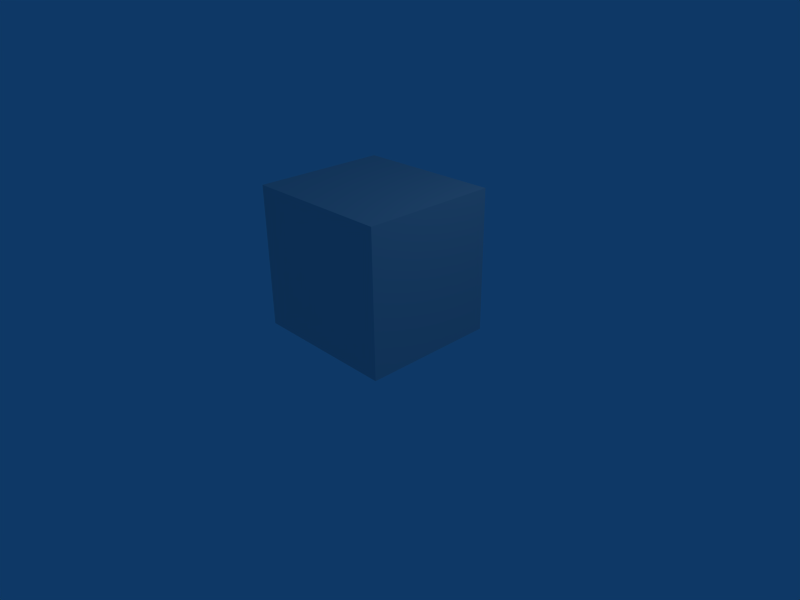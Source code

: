 # Source: buildinganimation.blend  (saved by Blender 2.57.1; exported with 4.5.12 LTS)
import bpy
from mathutils import Matrix  # noqa: F401  (used for matrix-valued properties, if any)

bpy.ops.wm.read_factory_settings(use_empty=True)
scene = bpy.context.scene
scene.name = 'Scene'

# ---- collections
col_collection_1 = bpy.data.collections.new('Collection 1'); scene.collection.children.link(col_collection_1)

# ---- materials (node trees are filled in below, after node groups)
mat_material_001 = bpy.data.materials.new('Material.001')
mat_material_001.alpha_threshold = 0.0
mat_material_001.roughness = 0.5
mat_material_001.line_color = (0.0, 0.0, 0.0, 1.0)

# ---- material node trees

# ---- world
world_world = bpy.data.worlds.new('World'); scene.world = world_world
world_world.color = (0.05656, 0.2208, 0.4)
world_world.use_sun_shadow = False
world_world.sun_shadow_jitter_overblur = 0.0
world_world.cycles.sampling_method = 'MANUAL'
world_world.cycles.sample_map_resolution = 256

# ---- cameras
cam_camera_001 = bpy.data.cameras.new('Camera.001')
cam_camera_001.passepartout_alpha = 0.2
cam_camera_001.clip_end = 100.0
cam_camera_001.lens = 35.0
cam_camera_001.ortho_scale = 7.314
cam_camera_001.show_passepartout = False
cam_camera_001.show_safe_areas = True
cam_camera_001.dof.focus_distance = 0.0
cam_camera_001.dof.aperture_fstop = 128.0

# ---- lights
light_spot = bpy.data.lights.new('Spot', 'POINT')
light_spot.transmission_factor = 0.0
light_spot.cutoff_distance = 30.0
light_spot.energy = 100.0
light_spot.shadow_buffer_clip_start = 1.001
light_spot.shadow_soft_size = 1.0
light_spot.shadow_maximum_resolution = 0.006
light_spot.use_absolute_resolution = True
light_spot.cycles.use_multiple_importance_sampling = False

# ---- meshes
me_cube_001 = bpy.data.meshes.new('Cube.001')
me_cube_001.from_pydata([(1.0, 1.0, 2.0), (1.0, -1.0, 2.0), (1.1, -1.0, 2.0), (1.1, 1.0, 2.0), (1.0, 1.0, 0.0), (1.0, -1.0, 0.0), (1.1, -1.0, 0.0), (1.1, 1.0, 0.0), (1.1, 1.0, 2.1), (1.1, -1.0, 2.1), (1.1, -1.0, 2.0), (1.1, 1.0, 2.0), (2.235e-08, 1.0, 2.1), (8.196e-08, -1.0, 2.1), (8.196e-08, -1.0, 2.0), (2.235e-08, 1.0, 2.0), (1.192e-07, -1.0, 2.0), (3.576e-07, 1.0, 2.0), (3.576e-07, 1.0, 2.1), (1.192e-07, -1.0, 2.1), (-1.1, -1.0, 2.0), (-1.1, 1.0, 2.0), (-1.1, 1.0, 2.1), (-1.1, -1.0, 2.1), (-1.1, -1.0, 0.0), (-1.1, 1.0, 0.0), (-1.0, 1.0, 0.0), (-1.0, -1.0, 0.0), (-1.1, -1.0, 2.0), (-1.1, 1.0, 2.0), (-1.0, 1.0, 2.0), (-1.0, -1.0, 2.0), (1.0, -0.9, 2.0), (-1.0, -0.9, 2.0), (-1.0, -1.0, 2.0), (1.0, -1.0, 2.0), (1.0, -0.9, 0.0), (-1.0, -0.9, 0.0), (-1.0, -1.0, 0.0), (1.0, -1.0, 0.0), (1.0, 0.9, 0.0), (-1.0, 0.9, 0.0), (-1.0, 1.0, 0.0), (1.0, 1.0, 0.0), (1.0, 0.9, 2.0), (-1.0, 0.9, 2.0), (-1.0, 1.0, 2.0), (1.0, 1.0, 2.0)], [], [(4, 0, 3, 7), (0, 4, 5, 1), (6, 2, 1, 5), (7, 3, 2, 6), (3, 0, 1, 2), (7, 6, 5, 4), (8, 9, 10, 11), (12, 15, 14, 13), (8, 12, 13, 9), (9, 13, 14, 10), (10, 14, 15, 11), (12, 8, 11, 15), (19, 23, 20, 16), (21, 17, 16, 20), (22, 18, 17, 21), (23, 19, 18, 22), (19, 16, 17, 18), (23, 22, 21, 20), (24, 25, 26, 27), (28, 31, 30, 29), (24, 28, 29, 25), (25, 29, 30, 26), (26, 30, 31, 27), (28, 24, 27, 31), (35, 39, 36, 32), (37, 33, 32, 36), (38, 34, 33, 37), (39, 35, 34, 38), (35, 32, 33, 34), (39, 38, 37, 36), (40, 41, 42, 43), (44, 47, 46, 45), (40, 44, 45, 41), (41, 45, 46, 42), (42, 46, 47, 43), (44, 40, 43, 47)])
_uv = me_cube_001.uv_layers.new(name='UVTex')
_uv.uv.foreach_set('vector', [0.02731, 0.5315, 0.02812, 0.7964, 0.01487, 0.7965, 0.01406, 0.5315, 0.0008128, 0.2657, 0.0, 0.0008128, 0.2649, 0.0, 0.2657, 0.2649, 0.9711, 0.5315, 0.9719, 0.7964, 0.9586, 0.7965, 0.9578, 0.5315, 0.7964, 3.158e-08, 0.7972, 0.2649, 0.5323, 0.2657, 0.5315, 0.0008128, 0.9446, 0.5315, 0.9578, 0.5315, 0.957, 0.7965, 0.9438, 0.7964, 0.04299, 0.7965, 0.04218, 0.5315, 0.05543, 0.5315, 0.05624, 0.7964, 0.1184, 0.5315, 0.1192, 0.7964, 0.106, 0.7965, 0.1052, 0.5315, 0.07623, 0.7965, 0.06298, 0.7964, 0.06379, 0.5315, 0.07704, 0.5315, 0.9438, 0.5307, 0.798, 0.5311, 0.7972, 0.2662, 0.9429, 0.2657, 0.09065, 0.7965, 0.0911, 0.9422, 0.07785, 0.9422, 0.07741, 0.7965, 0.9429, 0.7969, 0.7972, 0.7964, 0.798, 0.5315, 0.9438, 0.5319, 0.07659, 0.7965, 0.07704, 0.9422, 0.06379, 0.9422, 0.06335, 0.7965, 0.1192, 0.7965, 0.1188, 0.9422, 0.1055, 0.9422, 0.106, 0.7965, 0.9438, 0.2653, 0.798, 0.2657, 0.7972, 0.0008129, 0.9429, 0.0003658, 0.05543, 0.7965, 0.05587, 0.9422, 0.04263, 0.9422, 0.04218, 0.7965, 0.1192, 0.5319, 0.2649, 0.5315, 0.2657, 0.7964, 0.12, 0.7969, 0.957, 0.2653, 0.9438, 0.2653, 0.9446, 0.0003658, 0.9578, 0.0004064, 0.01325, 0.5315, 0.01406, 0.7964, 0.0008128, 0.7965, 6.317e-08, 0.5315, 0.957, 0.2662, 0.9578, 0.5311, 0.9446, 0.5311, 0.9438, 0.2662, 0.9851, 0.7965, 0.9719, 0.7964, 0.9727, 0.5315, 0.9859, 0.5315, 0.7964, 0.5315, 0.7972, 0.7964, 0.5323, 0.7972, 0.5315, 0.5323, 0.9851, 0.0003658, 0.9859, 0.2653, 0.9727, 0.2653, 0.9719, 0.0004064, 0.2657, 0.5307, 0.2666, 0.2657, 0.5315, 0.2666, 0.5307, 0.5315, 0.09191, 0.7965, 0.0911, 0.5315, 0.1043, 0.5315, 0.1052, 0.7964, 0.02893, 0.7965, 0.02812, 0.5315, 0.04137, 0.5315, 0.04218, 0.7964, 0.5315, 0.5307, 0.5323, 0.2657, 0.7972, 0.2666, 0.7964, 0.5315, 0.9992, 0.0003658, 1.0, 0.2653, 0.9868, 0.2653, 0.9859, 0.0004064, 0.2649, 0.2657, 0.2657, 0.5307, 0.0008128, 0.5315, 6.317e-08, 0.2666, 0.9868, 0.5315, 1.0, 0.5315, 0.9992, 0.7965, 0.9859, 0.7964, 0.9586, 0.2653, 0.9578, 0.0004064, 0.9711, 0.0003658, 0.9719, 0.2653, 0.9727, 0.5311, 0.9719, 0.2662, 0.9851, 0.2662, 0.9859, 0.5311, 0.9868, 0.2662, 1.0, 0.2662, 0.9992, 0.5311, 0.9859, 0.5311, 0.5307, 0.5315, 0.5315, 0.7964, 0.2666, 0.7972, 0.2657, 0.5323, 0.9711, 0.2662, 0.9719, 0.5311, 0.9586, 0.5311, 0.9578, 0.2662, 0.2657, 0.2649, 0.2666, 0.0, 0.5315, 0.0008128, 0.5307, 0.2657, 0.07785, 0.7965, 0.07704, 0.5315, 0.09029, 0.5315, 0.0911, 0.7964])
me_cube_001.materials.append(mat_material_001)
me_cube_001.use_remesh_preserve_volume = False
me_cube_001.use_remesh_preserve_attributes = False
me_cube_001.use_mirror_vertex_groups = False
me_cube_001.update()
arm_armature = bpy.data.armatures.new('Armature')  # bones are not reproduced

# ---- objects
ob_armature = bpy.data.objects.new('Armature', arm_armature)
ob_cube = bpy.data.objects.new('Cube', me_cube_001)
ob_lamp = bpy.data.objects.new('Lamp', light_spot)
ob_camera = bpy.data.objects.new('Camera', cam_camera_001)

# ---- transforms, parenting, visibility, modifiers, constraints
ob_armature.location = (0.0, 0.0, 0.0)
ob_armature.lock_rotations_4d = False
ob_armature.empty_display_type = 'ARROWS'
ob_armature.lineart.crease_threshold = 0.0
ob_cube.parent = ob_armature
ob_cube.location = (0.0, 0.0, 0.0)
ob_cube.lock_rotations_4d = False
ob_cube.empty_display_type = 'ARROWS'
ob_cube.color = (0.0, 0.0, 0.0, 1.0)
ob_cube.lineart.crease_threshold = 0.0
_vg = ob_cube.vertex_groups.new(name='Base')
_vg = ob_cube.vertex_groups.new(name='Left1')
_vg.add([0, 1, 2, 3, 4, 5, 6, 7], 1.0, 'REPLACE')
_vg = ob_cube.vertex_groups.new(name='Left2')
_vg.add([8, 9, 10, 11, 12, 13, 14, 15], 1.0, 'REPLACE')
_vg = ob_cube.vertex_groups.new(name='Right1')
_vg.add([24, 25, 26, 27, 28, 29, 30, 31], 1.0, 'REPLACE')
_vg = ob_cube.vertex_groups.new(name='Right2')
_vg.add([16, 17, 18, 19, 20, 21, 22, 23], 1.0, 'REPLACE')
_vg = ob_cube.vertex_groups.new(name='Front')
_vg.add([32, 33, 34, 35, 36, 37, 38, 39], 1.0, 'REPLACE')
_vg = ob_cube.vertex_groups.new(name='Back')
_vg.add([40, 41, 42, 43, 44, 45, 46, 47], 1.0, 'REPLACE')
_m = ob_cube.modifiers.new('Armature', 'ARMATURE')
_m.object = ob_armature
_m.use_bone_envelopes = True
ob_lamp.location = (4.076, 1.005, 5.904)
ob_lamp.rotation_euler = (0.6503, 0.05522, 1.866)
ob_lamp.lock_rotations_4d = False
ob_lamp.empty_display_type = 'ARROWS'
ob_lamp.color = (0.0, 0.0, 0.0, 0.0)
ob_lamp.lineart.crease_threshold = 0.0
ob_camera.location = (7.481, -6.508, 5.344)
ob_camera.rotation_euler = (1.109, 0.01082, 0.8149)
ob_camera.lock_rotations_4d = False
ob_camera.empty_display_type = 'ARROWS'
ob_camera.color = (0.0, 0.0, 0.0, 0.0)
ob_camera.display_type = 'WIRE'
ob_camera.lineart.crease_threshold = 0.0

# ---- collection membership
col_collection_1.objects.link(ob_armature)
col_collection_1.objects.link(ob_cube)
col_collection_1.objects.link(ob_lamp)
col_collection_1.objects.link(ob_camera)

# ---- scene / render settings (as saved in the file)
scene.camera = ob_camera
scene.frame_start = 1; scene.frame_end = 250; scene.frame_set(20)
scene.render.engine = 'BLENDER_EEVEE_NEXT'
scene.render.image_settings.file_format = 'JPEG'
scene.render.image_settings.color_mode = 'RGB'
scene.render.image_settings.compression = 90
scene.render.resolution_x = 800
scene.render.resolution_y = 600
scene.render.pixel_aspect_x = 100.0
scene.render.pixel_aspect_y = 100.0
scene.render.fps = 25
scene.render.dither_intensity = 0.0
scene.render.use_compositing = False
scene.render.use_sequencer = False
scene.render.bake_margin = 2
scene.render.bake_bias = 0.0
scene.render.use_stamp_time = False
scene.render.use_stamp_date = False
scene.render.use_stamp_frame = False
scene.render.use_stamp_camera = False
scene.render.use_stamp_scene = False
scene.render.use_stamp_filename = False
scene.render.use_stamp_render_time = False
scene.render.stamp_font_size = 0
scene.cycles.use_denoising = False
scene.cycles.samples = 10
scene.cycles.sampling_pattern = 'TABULATED_SOBOL'
scene.cycles.light_sampling_threshold = 0.0
scene.cycles.use_adaptive_sampling = False
scene.cycles.use_light_tree = False
scene.cycles.blur_glossy = 0.0
scene.cycles.volume_bounces = 1
scene.cycles.pixel_filter_type = 'GAUSSIAN'
scene.cycles.sample_clamp_indirect = 0.0
scene.view_settings.view_transform = 'Raw'
bpy.context.view_layer.update()
